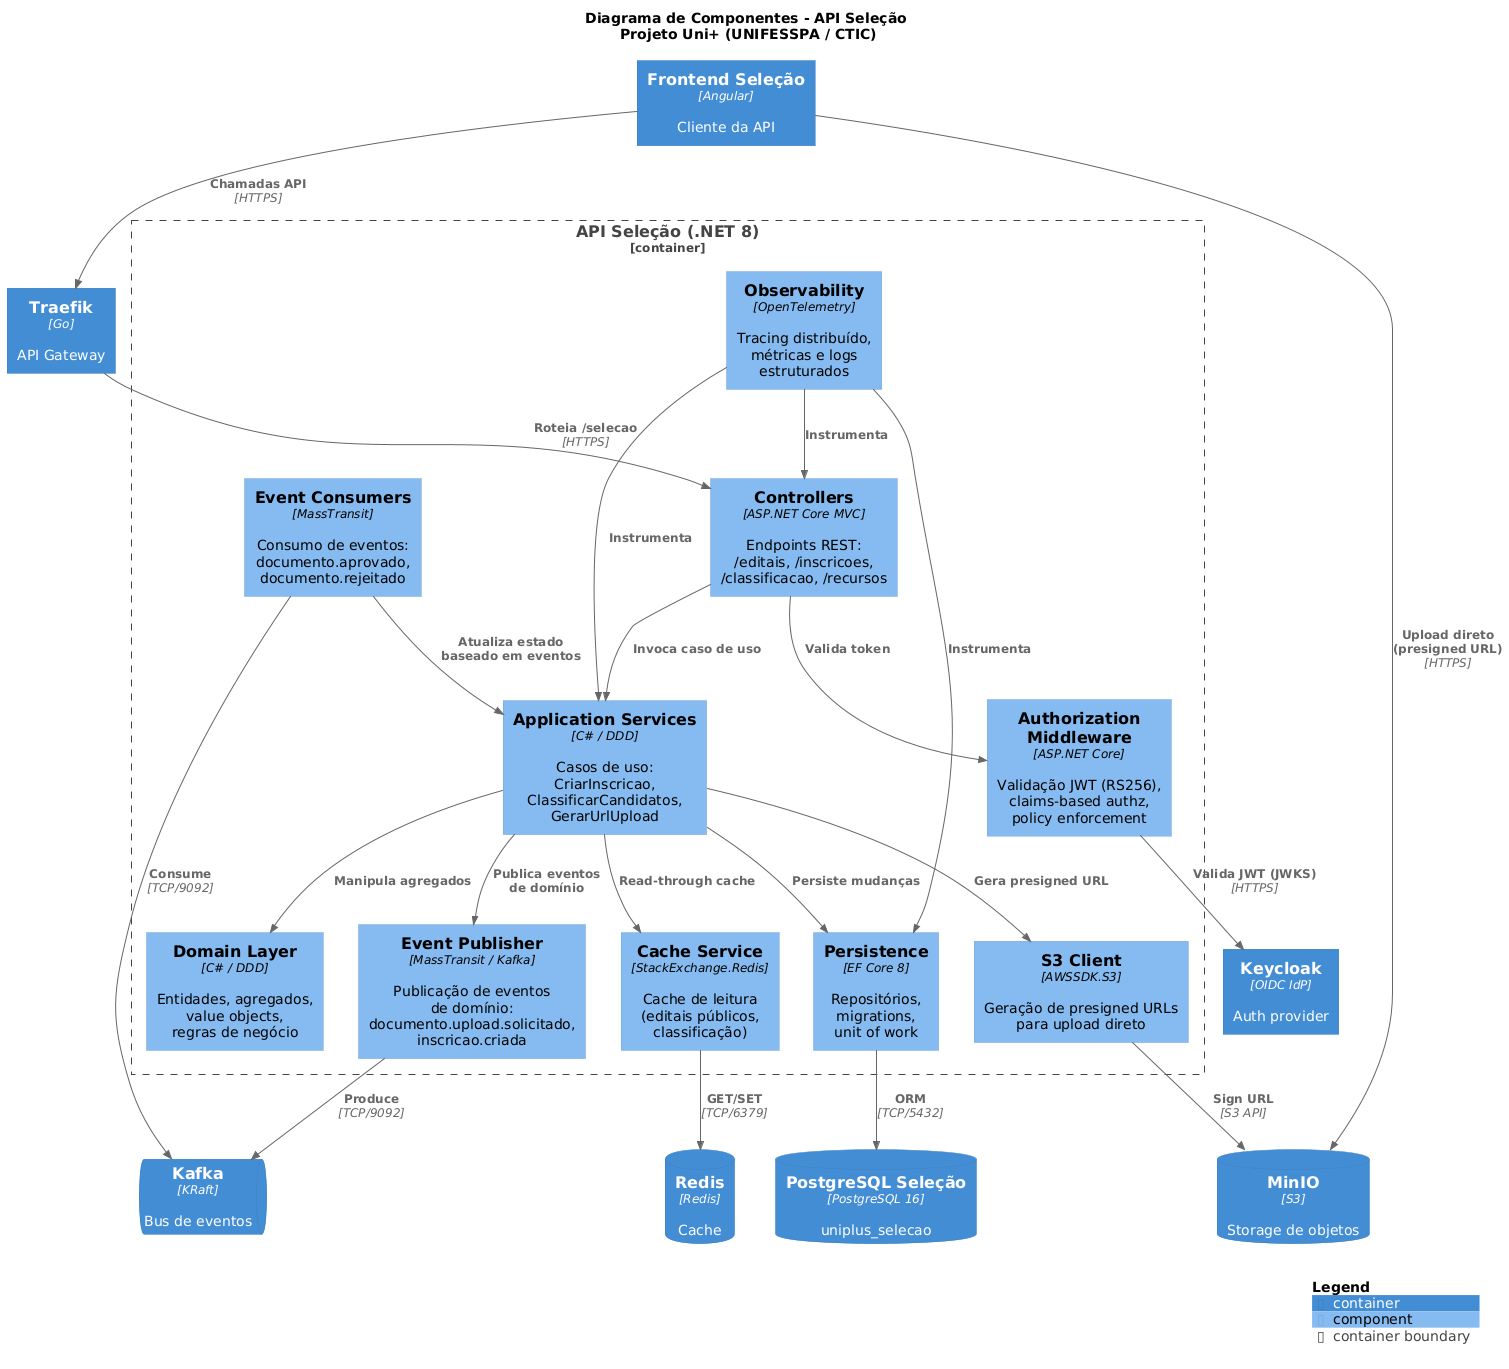

The diagram above was rendered by PlantUML. Its source (embedded in the PNG):
@startuml C4_Component_APISelecao
!include /home/claude/tools/c4puml/C4_Component.puml

' ==========================================
' Diagrama C4 Nível 3 - Component
' API Seleção (exemplo) - Projeto Uni+
' ==========================================

LAYOUT_WITH_LEGEND()
title Diagrama de Componentes - API Seleção \nProjeto Uni+ (UNIFESSPA / CTIC)

' --- Containers externos à API ---
Container(traefik, "Traefik", "Go", "API Gateway")
Container(fe_selecao, "Frontend Seleção", "Angular", "Cliente da API")
ContainerDb(pg_selecao, "PostgreSQL Seleção", "PostgreSQL 16", "uniplus_selecao")
ContainerQueue(kafka, "Kafka", "KRaft", "Bus de eventos")
ContainerDb(redis, "Redis", "Redis", "Cache")
ContainerDb(minio, "MinIO", "S3", "Storage de objetos")
Container(keycloak, "Keycloak", "OIDC IdP", "Auth provider")

' --- Boundary da API Seleção ---
Container_Boundary(api_selecao, "API Seleção (.NET 8)") {

    Component(controllers, "Controllers", "ASP.NET Core MVC", "Endpoints REST:\n/editais, /inscricoes,\n/classificacao, /recursos")

    Component(authz, "Authorization Middleware", "ASP.NET Core", "Validação JWT (RS256),\nclaims-based authz,\npolicy enforcement")

    Component(app_services, "Application Services", "C# / DDD", "Casos de uso:\nCriarInscricao,\nClassificarCandidatos,\nGerarUrlUpload")

    Component(domain, "Domain Layer", "C# / DDD", "Entidades, agregados,\nvalue objects,\nregras de negócio")

    Component(persistence, "Persistence", "EF Core 8", "Repositórios,\nmigrations,\nunit of work")

    Component(event_pub, "Event Publisher", "MassTransit / Kafka", "Publicação de eventos\nde domínio:\ndocumento.upload.solicitado,\ninscricao.criada")

    Component(event_cons, "Event Consumers", "MassTransit", "Consumo de eventos:\ndocumento.aprovado,\ndocumento.rejeitado")

    Component(s3_client, "S3 Client", "AWSSDK.S3", "Geração de presigned URLs\npara upload direto")

    Component(cache_svc, "Cache Service", "StackExchange.Redis", "Cache de leitura\n(editais públicos,\nclassificação)")

    Component(observ, "Observability", "OpenTelemetry", "Tracing distribuído,\nmétricas e logs\nestruturados")
}

' --- Relacionamentos externos ---
Rel(traefik, controllers, "Roteia /selecao", "HTTPS")
Rel(fe_selecao, traefik, "Chamadas API", "HTTPS")

' --- Fluxo interno ---
Rel(controllers, authz, "Valida token")
Rel(authz, keycloak, "Valida JWT (JWKS)", "HTTPS")
Rel(controllers, app_services, "Invoca caso de uso")
Rel(app_services, domain, "Manipula agregados")
Rel(app_services, persistence, "Persiste mudanças")
Rel(app_services, event_pub, "Publica eventos\nde domínio")
Rel(app_services, s3_client, "Gera presigned URL")
Rel(app_services, cache_svc, "Read-through cache")

' --- Persistência ---
Rel(persistence, pg_selecao, "ORM", "TCP/5432")

' --- Mensageria ---
Rel(event_pub, kafka, "Produce", "TCP/9092")
Rel(event_cons, kafka, "Consume", "TCP/9092")
Rel(event_cons, app_services, "Atualiza estado\nbaseado em eventos")

' --- Cache ---
Rel(cache_svc, redis, "GET/SET", "TCP/6379")

' --- S3 ---
Rel(s3_client, minio, "Sign URL", "S3 API")
Rel(fe_selecao, minio, "Upload direto\n(presigned URL)", "HTTPS")

' --- Observability ---
Rel(observ, controllers, "Instrumenta")
Rel(observ, app_services, "Instrumenta")
Rel(observ, persistence, "Instrumenta")

SHOW_LEGEND()

@enduml